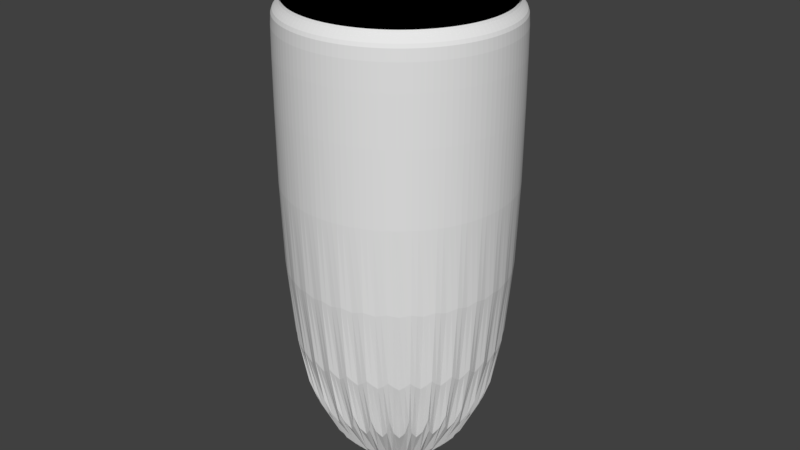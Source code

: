 # Source: blend.blend  (saved by Blender 2.79.0; exported with 4.5.12 LTS)
import bpy
from mathutils import Matrix  # noqa: F401  (used for matrix-valued properties, if any)

bpy.ops.wm.read_factory_settings(use_empty=True)
scene = bpy.context.scene
scene.name = 'Scene'

# ---- collections
col_collection_1 = bpy.data.collections.new('Collection 1'); scene.collection.children.link(col_collection_1)

# ---- materials (node trees are filled in below, after node groups)
mat_x = bpy.data.materials.new('Матеріал')
mat_x.alpha_threshold = 0.0
mat_x.use_transparent_shadow = False
mat_x.roughness = 0.5
mat_001 = bpy.data.materials.new('Матеріал.001')
mat_001.alpha_threshold = 0.0
mat_001.use_transparent_shadow = False
mat_001.diffuse_color = (0.0, 0.0, 0.0, 1.0)
mat_001.roughness = 0.5

# ---- material node trees

# ---- world
world_world = bpy.data.worlds.new('World'); scene.world = world_world
world_world.color = (0.05088, 0.05088, 0.05088)
world_world.use_sun_shadow = False
world_world.sun_shadow_jitter_overblur = 0.0
world_world.cycles.sampling_method = 'MANUAL'

# ---- meshes
me_x = bpy.data.meshes.new('Циліндр')
me_x.from_pydata([(0.0, 1.0, -1.0), (0.1951, 0.9808, -1.0), (0.3827, 0.9239, -1.0), (0.5556, 0.8315, -1.0), (0.7071, 0.7071, -1.0), (0.8315, 0.5556, -1.0), (0.9239, 0.3827, -1.0), (0.9808, 0.1951, -1.0), (1.0, 7.55e-08, -1.0), (0.9808, -0.1951, -1.0), (0.9239, -0.3827, -1.0), (0.8315, -0.5556, -1.0), (0.7071, -0.7071, -1.0), (0.5556, -0.8315, -1.0), (0.3827, -0.9239, -1.0), (0.1951, -0.9808, -1.0), (-3.258e-07, -1.0, -1.0), (-0.1951, -0.9808, -1.0), (-0.3827, -0.9239, -1.0), (-0.5556, -0.8315, -1.0), (-0.7071, -0.7071, -1.0), (-0.8315, -0.5556, -1.0), (-0.9239, -0.3827, -1.0), (-0.9808, -0.1951, -1.0), (-1.0, 9.656e-07, -1.0), (-0.9808, 0.1951, -1.0), (-0.9239, 0.3827, -1.0), (-0.8315, 0.5556, -1.0), (-0.7071, 0.7071, -1.0), (-0.5556, 0.8315, -1.0), (-0.3827, 0.9239, -1.0), (-0.1951, 0.9808, -1.0), (-2.584e-08, 0.8, 1.134), (0.1561, 0.7846, 1.134), (0.3061, 0.7391, 1.134), (0.4445, 0.6652, 1.134), (0.5657, 0.5657, 1.134), (0.6652, 0.4445, 1.134), (0.7391, 0.3061, 1.134), (0.7846, 0.1561, 1.134), (0.8, 1.174e-07, 1.134), (0.7846, -0.1561, 1.134), (0.7391, -0.3061, 1.134), (0.6652, -0.4445, 1.134), (0.5657, -0.5657, 1.134), (0.4445, -0.6652, 1.134), (0.3061, -0.7391, 1.134), (0.1561, -0.7846, 1.134), (-2.865e-07, -0.8, 1.134), (-0.1561, -0.7846, 1.134), (-0.3061, -0.7391, 1.134), (-0.4445, -0.6652, 1.134), (-0.5657, -0.5657, 1.134), (-0.6652, -0.4445, 1.134), (-0.7391, -0.3061, 1.134), (-0.7846, -0.1561, 1.134), (-0.8, 8.295e-07, 1.134), (-0.7846, 0.1561, 1.134), (-0.7391, 0.3061, 1.134), (-0.6652, 0.4445, 1.134), (-0.5657, 0.5657, 1.134), (-0.4445, 0.6652, 1.134), (-0.3061, 0.7391, 1.134), (-0.1561, 0.7846, 1.134), (-9.883e-08, 0.96, 1.223), (0.1873, 0.9416, 1.223), (0.3674, 0.8869, 1.223), (0.5333, 0.7982, 1.223), (0.6788, 0.6788, 1.223), (0.7982, 0.5333, 1.223), (0.8869, 0.3674, 1.223), (0.9416, 0.1873, 1.223), (0.96, 8.574e-08, 1.223), (0.9416, -0.1873, 1.223), (0.8869, -0.3674, 1.223), (0.7982, -0.5333, 1.223), (0.6788, -0.6788, 1.223), (0.5333, -0.7982, 1.223), (0.3674, -0.8869, 1.223), (0.1873, -0.9416, 1.223), (-4.116e-07, -0.96, 1.223), (-0.1873, -0.9416, 1.223), (-0.3674, -0.8869, 1.223), (-0.5333, -0.7982, 1.223), (-0.6788, -0.6788, 1.223), (-0.7982, -0.5333, 1.223), (-0.8869, -0.3674, 1.223), (-0.9416, -0.1873, 1.223), (-0.96, 9.402e-07, 1.223), (-0.9416, 0.1873, 1.223), (-0.8869, 0.3674, 1.223), (-0.7982, 0.5333, 1.223), (-0.6788, 0.6788, 1.223), (-0.5333, 0.7982, 1.223), (-0.3674, 0.8869, 1.223), (-0.1873, 0.9416, 1.223), (0.0, 1.0, 0.9192), (-8.705e-09, 0.9326, 1.045), (-6.985e-10, 0.9949, 0.9535), (1.013e-08, 0.8822, 0.9895), (-5.355e-09, 0.9584, 1.022), (0.1819, 0.9147, 1.045), (0.1951, 0.9808, 0.9192), (0.187, 0.94, 1.022), (0.1721, 0.8653, 0.9895), (0.1941, 0.9758, 0.9535), (0.3569, 0.8616, 1.045), (0.3827, 0.9239, 0.9192), (0.3668, 0.8855, 1.022), (0.3376, 0.8151, 0.9895), (0.3807, 0.9191, 0.9535), (0.5181, 0.7754, 1.045), (0.5556, 0.8315, 0.9192), (0.5325, 0.7969, 1.022), (0.4901, 0.7336, 0.9895), (0.5527, 0.8272, 0.9535), (0.6595, 0.6595, 1.045), (0.7071, 0.7071, 0.9192), (0.6777, 0.6777, 1.022), (0.6238, 0.6238, 0.9895), (0.7035, 0.7035, 0.9535), (0.7754, 0.5181, 1.045), (0.8315, 0.5556, 0.9192), (0.7969, 0.5325, 1.022), (0.7336, 0.4901, 0.9895), (0.8272, 0.5527, 0.9535), (0.8616, 0.3569, 1.045), (0.9239, 0.3827, 0.9192), (0.8855, 0.3668, 1.022), (0.8151, 0.3376, 0.9895), (0.9191, 0.3807, 0.9535), (0.9147, 0.1819, 1.045), (0.9808, 0.1951, 0.9192), (0.94, 0.187, 1.022), (0.8653, 0.1721, 0.9895), (0.9758, 0.1941, 0.9535), (0.9326, 8.961e-08, 1.045), (1.0, 7.55e-08, 0.9192), (0.9584, 8.428e-08, 1.022), (0.8822, 1.012e-07, 0.9895), (0.9949, 7.66e-08, 0.9535), (0.9147, -0.1819, 1.045), (0.9808, -0.1951, 0.9192), (0.94, -0.187, 1.022), (0.8653, -0.1721, 0.9895), (0.9758, -0.1941, 0.9535), (0.8616, -0.3569, 1.045), (0.9239, -0.3827, 0.9192), (0.8855, -0.3668, 1.022), (0.8151, -0.3376, 0.9895), (0.9191, -0.3807, 0.9535), (0.7754, -0.5181, 1.045), (0.8315, -0.5556, 0.9192), (0.7969, -0.5325, 1.022), (0.7336, -0.4901, 0.9895), (0.8272, -0.5527, 0.9535), (0.6595, -0.6595, 1.045), (0.7071, -0.7071, 0.9192), (0.6777, -0.6777, 1.022), (0.6238, -0.6238, 0.9895), (0.7035, -0.7035, 0.9535), (0.5181, -0.7754, 1.045), (0.5556, -0.8315, 0.9192), (0.5325, -0.7969, 1.022), (0.4901, -0.7336, 0.9895), (0.5527, -0.8272, 0.9535), (0.3569, -0.8616, 1.045), (0.3827, -0.9239, 0.9192), (0.3668, -0.8855, 1.022), (0.3376, -0.8151, 0.9895), (0.3807, -0.9191, 0.9535), (0.1819, -0.9147, 1.045), (0.1951, -0.9808, 0.9192), (0.187, -0.94, 1.022), (0.1721, -0.8653, 0.9895), (0.1941, -0.9758, 0.9535), (-3.126e-07, -0.9326, 1.045), (-3.258e-07, -1.0, 0.9192), (-3.176e-07, -0.9584, 1.022), (-2.773e-07, -0.8822, 0.9895), (-3.248e-07, -0.9949, 0.9535), (-0.1819, -0.9147, 1.045), (-0.1951, -0.9808, 0.9192), (-0.187, -0.94, 1.022), (-0.1721, -0.8653, 0.9895), (-0.1941, -0.9758, 0.9535), (-0.3569, -0.8616, 1.045), (-0.3827, -0.9239, 0.9192), (-0.3668, -0.8855, 1.022), (-0.3376, -0.8151, 0.9895), (-0.3807, -0.9191, 0.9535), (-0.5181, -0.7754, 1.045), (-0.5556, -0.8315, 0.9192), (-0.5325, -0.7969, 1.022), (-0.4901, -0.7336, 0.9895), (-0.5527, -0.8272, 0.9535), (-0.6595, -0.6595, 1.045), (-0.7071, -0.7071, 0.9192), (-0.6777, -0.6777, 1.022), (-0.6238, -0.6238, 0.9895), (-0.7035, -0.7035, 0.9535), (-0.7754, -0.5181, 1.045), (-0.8315, -0.5556, 0.9192), (-0.7969, -0.5325, 1.022), (-0.7336, -0.4901, 0.9895), (-0.8272, -0.5527, 0.9535), (-0.8616, -0.3569, 1.045), (-0.9239, -0.3827, 0.9192), (-0.8855, -0.3668, 1.022), (-0.8151, -0.3376, 0.9895), (-0.9191, -0.3807, 0.9535), (-0.9147, -0.1819, 1.045), (-0.9808, -0.1951, 0.9192), (-0.94, -0.187, 1.022), (-0.8653, -0.1721, 0.9895), (-0.9758, -0.1941, 0.9535), (-0.9326, 9.197e-07, 1.045), (-1.0, 9.656e-07, 0.9192), (-0.9584, 9.373e-07, 1.022), (-0.8822, 8.864e-07, 0.9895), (-0.9949, 9.621e-07, 0.9535), (-0.9147, 0.1819, 1.045), (-0.9808, 0.1951, 0.9192), (-0.94, 0.187, 1.022), (-0.8653, 0.1721, 0.9895), (-0.9758, 0.1941, 0.9535), (-0.8616, 0.3569, 1.045), (-0.9239, 0.3827, 0.9192), (-0.8855, 0.3668, 1.022), (-0.8151, 0.3376, 0.9895), (-0.9191, 0.3807, 0.9535), (-0.7754, 0.5181, 1.045), (-0.8315, 0.5556, 0.9192), (-0.7969, 0.5325, 1.022), (-0.7336, 0.4901, 0.9895), (-0.8272, 0.5527, 0.9535), (-0.6595, 0.6595, 1.045), (-0.7071, 0.7071, 0.9192), (-0.6777, 0.6777, 1.022), (-0.6238, 0.6238, 0.9895), (-0.7035, 0.7035, 0.9535), (-0.5181, 0.7754, 1.045), (-0.5556, 0.8315, 0.9192), (-0.5325, 0.7969, 1.022), (-0.4901, 0.7336, 0.9895), (-0.5527, 0.8272, 0.9535), (-0.3569, 0.8616, 1.045), (-0.3827, 0.9239, 0.9192), (-0.3668, 0.8855, 1.022), (-0.3376, 0.8151, 0.9895), (-0.3807, 0.9191, 0.9535), (-0.1819, 0.9147, 1.045), (-0.1951, 0.9808, 0.9192), (-0.187, 0.94, 1.022), (-0.1721, 0.8653, 0.9895), (-0.1941, 0.9758, 0.9535)], [], [(31, 252, 96, 0), (106, 101, 33, 34), (111, 106, 34, 35), (116, 111, 35, 36), (121, 116, 36, 37), (126, 121, 37, 38), (131, 126, 38, 39), (136, 131, 39, 40), (141, 136, 40, 41), (146, 141, 41, 42), (151, 146, 42, 43), (156, 151, 43, 44), (161, 156, 44, 45), (166, 161, 45, 46), (171, 166, 46, 47), (176, 171, 47, 48), (181, 176, 48, 49), (186, 181, 49, 50), (191, 186, 50, 51), (196, 191, 51, 52), (201, 196, 52, 53), (206, 201, 53, 54), (211, 206, 54, 55), (216, 211, 55, 56), (221, 216, 56, 57), (226, 221, 57, 58), (231, 226, 58, 59), (236, 231, 59, 60), (241, 236, 60, 61), (246, 241, 61, 62), (5, 122, 127, 6), (251, 246, 62, 63), (97, 251, 63, 32), (0, 1, 2, 3, 4, 5, 6, 7, 8, 9, 10, 11, 12, 13, 14, 15, 16, 17, 18, 19, 20, 21, 22, 23, 24, 25, 26, 27, 28, 29, 30, 31), (58, 57, 89, 90), (14, 167, 172, 15), (23, 212, 217, 24), (0, 96, 102, 1), (1, 102, 107, 2), (10, 147, 152, 11), (19, 192, 197, 20), (28, 237, 242, 29), (6, 127, 132, 7), (15, 172, 177, 16), (24, 217, 222, 25), (2, 107, 112, 3), (11, 152, 157, 12), (20, 197, 202, 21), (29, 242, 247, 30), (7, 132, 137, 8), (16, 177, 182, 17), (25, 222, 227, 26), (3, 112, 117, 4), (12, 157, 162, 13), (21, 202, 207, 22), (30, 247, 252, 31), (8, 137, 142, 9), (17, 182, 187, 18), (26, 227, 232, 27), (4, 117, 122, 5), (13, 162, 167, 14), (22, 207, 212, 23), (9, 142, 147, 10), (18, 187, 192, 19), (27, 232, 237, 28), (65, 64, 95, 94, 93, 92, 91, 90, 89, 88, 87, 86, 85, 84, 83, 82, 81, 80, 79, 78, 77, 76, 75, 74, 73, 72, 71, 70, 69, 68, 67, 66), (45, 44, 76, 77), (59, 58, 90, 91), (46, 45, 77, 78), (33, 32, 64, 65), (60, 59, 91, 92), (47, 46, 78, 79), (34, 33, 65, 66), (61, 60, 92, 93), (48, 47, 79, 80), (35, 34, 66, 67), (62, 61, 93, 94), (49, 48, 80, 81), (36, 35, 67, 68), (63, 62, 94, 95), (50, 49, 81, 82), (37, 36, 68, 69), (32, 63, 95, 64), (51, 50, 82, 83), (38, 37, 69, 70), (52, 51, 83, 84), (39, 38, 70, 71), (53, 52, 84, 85), (40, 39, 71, 72), (54, 53, 85, 86), (41, 40, 72, 73), (55, 54, 86, 87), (42, 41, 73, 74), (56, 55, 87, 88), (43, 42, 74, 75), (57, 56, 88, 89), (44, 43, 75, 76), (102, 96, 98, 105), (105, 98, 99, 104), (104, 99, 100, 103), (103, 100, 97, 101), (107, 102, 105, 110), (110, 105, 104, 109), (109, 104, 103, 108), (108, 103, 101, 106), (112, 107, 110, 115), (115, 110, 109, 114), (114, 109, 108, 113), (113, 108, 106, 111), (117, 112, 115, 120), (120, 115, 114, 119), (119, 114, 113, 118), (118, 113, 111, 116), (122, 117, 120, 125), (125, 120, 119, 124), (124, 119, 118, 123), (123, 118, 116, 121), (127, 122, 125, 130), (130, 125, 124, 129), (129, 124, 123, 128), (128, 123, 121, 126), (132, 127, 130, 135), (135, 130, 129, 134), (134, 129, 128, 133), (133, 128, 126, 131), (137, 132, 135, 140), (140, 135, 134, 139), (139, 134, 133, 138), (138, 133, 131, 136), (142, 137, 140, 145), (145, 140, 139, 144), (144, 139, 138, 143), (143, 138, 136, 141), (147, 142, 145, 150), (150, 145, 144, 149), (149, 144, 143, 148), (148, 143, 141, 146), (152, 147, 150, 155), (155, 150, 149, 154), (154, 149, 148, 153), (153, 148, 146, 151), (157, 152, 155, 160), (160, 155, 154, 159), (159, 154, 153, 158), (158, 153, 151, 156), (162, 157, 160, 165), (165, 160, 159, 164), (164, 159, 158, 163), (163, 158, 156, 161), (167, 162, 165, 170), (170, 165, 164, 169), (169, 164, 163, 168), (168, 163, 161, 166), (172, 167, 170, 175), (175, 170, 169, 174), (174, 169, 168, 173), (173, 168, 166, 171), (177, 172, 175, 180), (180, 175, 174, 179), (179, 174, 173, 178), (178, 173, 171, 176), (182, 177, 180, 185), (185, 180, 179, 184), (184, 179, 178, 183), (183, 178, 176, 181), (187, 182, 185, 190), (190, 185, 184, 189), (189, 184, 183, 188), (188, 183, 181, 186), (192, 187, 190, 195), (195, 190, 189, 194), (194, 189, 188, 193), (193, 188, 186, 191), (197, 192, 195, 200), (200, 195, 194, 199), (199, 194, 193, 198), (198, 193, 191, 196), (202, 197, 200, 205), (205, 200, 199, 204), (204, 199, 198, 203), (203, 198, 196, 201), (207, 202, 205, 210), (210, 205, 204, 209), (209, 204, 203, 208), (208, 203, 201, 206), (212, 207, 210, 215), (215, 210, 209, 214), (214, 209, 208, 213), (213, 208, 206, 211), (217, 212, 215, 220), (220, 215, 214, 219), (219, 214, 213, 218), (218, 213, 211, 216), (222, 217, 220, 225), (225, 220, 219, 224), (224, 219, 218, 223), (223, 218, 216, 221), (227, 222, 225, 230), (230, 225, 224, 229), (229, 224, 223, 228), (228, 223, 221, 226), (232, 227, 230, 235), (235, 230, 229, 234), (234, 229, 228, 233), (233, 228, 226, 231), (237, 232, 235, 240), (240, 235, 234, 239), (239, 234, 233, 238), (238, 233, 231, 236), (242, 237, 240, 245), (245, 240, 239, 244), (244, 239, 238, 243), (243, 238, 236, 241), (247, 242, 245, 250), (250, 245, 244, 249), (249, 244, 243, 248), (248, 243, 241, 246), (252, 247, 250, 255), (255, 250, 249, 254), (254, 249, 248, 253), (253, 248, 246, 251), (96, 252, 255, 98), (98, 255, 254, 99), (99, 254, 253, 100), (100, 253, 251, 97), (101, 97, 32, 33)])
me_x.polygons.foreach_set('material_index', [0, 1, 1, 1, 1, 1, 1, 1, 1, 1, 1, 1, 1, 1, 1, 1, 1, 1, 1, 1, 1, 1, 1, 1, 1, 1, 1, 1, 1, 1, 0, 1, 1, 0, 1, 0, 0, 0, 0, 0, 0, 0, 0, 0, 0, 0, 0, 0, 0, 0, 0, 0, 0, 0, 0, 0, 0, 0, 0, 0, 0, 0, 0, 0, 0, 1, 1, 1, 1, 1, 1, 1, 1, 1, 1, 1, 1, 1, 1, 1, 1, 1, 1, 1, 1, 1, 1, 1, 1, 1, 1, 1, 1, 1, 1, 1, 1, 0, 0, 1, 1, 0, 0, 1, 1, 0, 0, 1, 1, 0, 0, 1, 1, 0, 0, 1, 1, 0, 0, 1, 1, 0, 0, 1, 1, 0, 0, 1, 1, 0, 0, 1, 1, 0, 0, 1, 1, 0, 0, 1, 1, 0, 0, 1, 1, 0, 0, 1, 1, 0, 0, 1, 1, 0, 0, 1, 1, 0, 0, 1, 1, 0, 0, 1, 1, 0, 0, 1, 1, 0, 0, 1, 1, 0, 0, 1, 1, 0, 0, 1, 1, 0, 0, 1, 1, 0, 0, 1, 1, 0, 0, 1, 1, 0, 0, 1, 1, 0, 0, 1, 1, 0, 0, 1, 1, 0, 0, 1, 1, 0, 0, 1, 1, 0, 0, 1, 1, 0, 0, 1, 1, 0, 0, 1, 1, 1])
me_x.materials.append(mat_x)
me_x.materials.append(mat_001)
me_x.use_remesh_preserve_volume = False
me_x.use_remesh_preserve_attributes = False
me_x.use_mirror_vertex_groups = False
me_x.update()

# ---- objects
ob_x = bpy.data.objects.new('Циліндр', me_x)

# ---- transforms, parenting, visibility, modifiers, constraints
ob_x.location = (0.0, 0.0, 0.0)
ob_x.scale = (1.0, 1.0, 2.238)
ob_x.lineart.crease_threshold = 0.0
_m = ob_x.modifiers.new('Subsurf', 'SUBSURF')
_m.uv_smooth = 'PRESERVE_CORNERS'
_m.quality = 2
_m.show_only_control_edges = False

# ---- collection membership
col_collection_1.objects.link(ob_x)

# ---- scene / render settings (as saved in the file)
scene.frame_start = 1; scene.frame_end = 250; scene.frame_set(1)
scene.render.engine = 'BLENDER_EEVEE_NEXT'
scene.render.resolution_percentage = 50
scene.render.dither_intensity = 0.0
scene.cycles.use_denoising = False
scene.cycles.samples = 128
scene.cycles.sampling_pattern = 'TABULATED_SOBOL'
scene.cycles.use_adaptive_sampling = False
scene.cycles.use_light_tree = False
scene.cycles.blur_glossy = 0.0
scene.cycles.sample_clamp_indirect = 0.0
scene.view_settings.view_transform = 'Standard'
bpy.context.view_layer.update()

# ---- added for rendering (the .blend has no active camera and no usable light): camera, sun
cam_auto = bpy.data.cameras.new('AutoCamera')
cam_auto.lens = 50.0
cam_auto.sensor_width = 36.0
cam_auto.clip_end = 1000.0
ob_auto_camera = bpy.data.objects.new('AutoCamera', cam_auto)
scene.collection.objects.link(ob_auto_camera)
ob_auto_camera.location = (5.2955, -6.3546, 4.4864)
ob_auto_camera.rotation_euler = (1.09748, -7.21219e-08, 0.694738)
scene.camera = ob_auto_camera
light_auto_sun = bpy.data.lights.new('AutoSun', 'SUN')
light_auto_sun.energy = 3.0
light_auto_sun.angle = 0.0523599
ob_auto_sun = bpy.data.objects.new('AutoSun', light_auto_sun)
scene.collection.objects.link(ob_auto_sun)
ob_auto_sun.rotation_euler = (0.872665, 0.174533, 0.523599)
bpy.context.view_layer.update()
